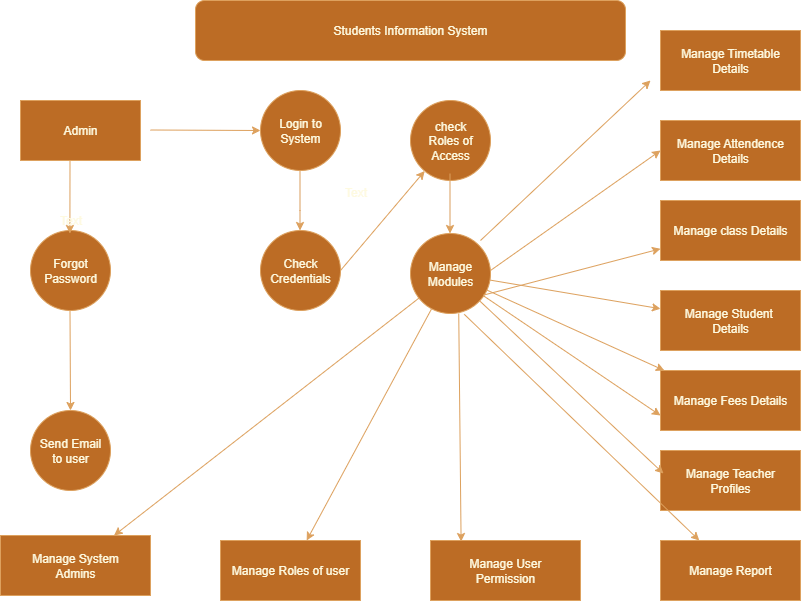

The diagram above was exported from draw.io. Its source (the exported page's mxGraphModel, read from the mxfile embedded in the PNG):
<mxGraphModel dx="1859" dy="658" grid="1" gridSize="10" guides="1" tooltips="1" connect="1" arrows="1" fold="1" page="1" pageScale="1" pageWidth="827" pageHeight="1169" math="0" shadow="0">
  <root>
    <mxCell id="0" />
    <mxCell id="1" parent="0" />
    <mxCell id="_tleAhNG9aPcYrPGhJ_x-1" value="Manage Timetable&lt;div&gt;Details&lt;/div&gt;" style="rounded=0;whiteSpace=wrap;html=1;labelBackgroundColor=none;fillColor=#BC6C25;strokeColor=#DDA15E;fontColor=#FEFAE0;" vertex="1" parent="1">
      <mxGeometry x="650" y="50" width="140" height="60" as="geometry" />
    </mxCell>
    <mxCell id="_tleAhNG9aPcYrPGhJ_x-2" value="Manage Attendence&lt;div&gt;Details&lt;/div&gt;" style="rounded=0;whiteSpace=wrap;html=1;labelBackgroundColor=none;fillColor=#BC6C25;strokeColor=#DDA15E;fontColor=#FEFAE0;" vertex="1" parent="1">
      <mxGeometry x="650" y="140" width="140" height="60" as="geometry" />
    </mxCell>
    <mxCell id="_tleAhNG9aPcYrPGhJ_x-3" value="Manage class Details" style="rounded=0;whiteSpace=wrap;html=1;labelBackgroundColor=none;fillColor=#BC6C25;strokeColor=#DDA15E;fontColor=#FEFAE0;" vertex="1" parent="1">
      <mxGeometry x="650" y="220" width="140" height="60" as="geometry" />
    </mxCell>
    <mxCell id="_tleAhNG9aPcYrPGhJ_x-4" value="Manage Student&amp;nbsp;&lt;div&gt;Details&lt;/div&gt;" style="rounded=0;whiteSpace=wrap;html=1;labelBackgroundColor=none;fillColor=#BC6C25;strokeColor=#DDA15E;fontColor=#FEFAE0;" vertex="1" parent="1">
      <mxGeometry x="650" y="310" width="140" height="60" as="geometry" />
    </mxCell>
    <mxCell id="_tleAhNG9aPcYrPGhJ_x-5" value="Manage Fees Details" style="rounded=0;whiteSpace=wrap;html=1;labelBackgroundColor=none;fillColor=#BC6C25;strokeColor=#DDA15E;fontColor=#FEFAE0;" vertex="1" parent="1">
      <mxGeometry x="650" y="390" width="140" height="60" as="geometry" />
    </mxCell>
    <mxCell id="_tleAhNG9aPcYrPGhJ_x-6" value="Manage Teacher&lt;div&gt;Profiles&lt;/div&gt;" style="rounded=0;whiteSpace=wrap;html=1;labelBackgroundColor=none;fillColor=#BC6C25;strokeColor=#DDA15E;fontColor=#FEFAE0;" vertex="1" parent="1">
      <mxGeometry x="650" y="470" width="140" height="60" as="geometry" />
    </mxCell>
    <mxCell id="_tleAhNG9aPcYrPGhJ_x-7" value="Manage Report" style="rounded=0;whiteSpace=wrap;html=1;labelBackgroundColor=none;fillColor=#BC6C25;strokeColor=#DDA15E;fontColor=#FEFAE0;" vertex="1" parent="1">
      <mxGeometry x="650" y="560" width="140" height="60" as="geometry" />
    </mxCell>
    <mxCell id="_tleAhNG9aPcYrPGhJ_x-8" value="Manage System&lt;div&gt;Admins&lt;/div&gt;" style="rounded=0;whiteSpace=wrap;html=1;labelBackgroundColor=none;fillColor=#BC6C25;strokeColor=#DDA15E;fontColor=#FEFAE0;" vertex="1" parent="1">
      <mxGeometry x="-10" y="555" width="150" height="60" as="geometry" />
    </mxCell>
    <mxCell id="_tleAhNG9aPcYrPGhJ_x-9" value="Manage Roles of user" style="rounded=0;whiteSpace=wrap;html=1;labelBackgroundColor=none;fillColor=#BC6C25;strokeColor=#DDA15E;fontColor=#FEFAE0;" vertex="1" parent="1">
      <mxGeometry x="210" y="560" width="140" height="60" as="geometry" />
    </mxCell>
    <mxCell id="_tleAhNG9aPcYrPGhJ_x-10" value="Manage User&lt;div&gt;Permission&lt;/div&gt;" style="rounded=0;whiteSpace=wrap;html=1;labelBackgroundColor=none;fillColor=#BC6C25;strokeColor=#DDA15E;fontColor=#FEFAE0;" vertex="1" parent="1">
      <mxGeometry x="420" y="560" width="150" height="60" as="geometry" />
    </mxCell>
    <mxCell id="_tleAhNG9aPcYrPGhJ_x-11" value="check&lt;div&gt;Roles of&lt;/div&gt;&lt;div&gt;Access&lt;/div&gt;" style="ellipse;whiteSpace=wrap;html=1;aspect=fixed;labelBackgroundColor=none;fillColor=#BC6C25;strokeColor=#DDA15E;fontColor=#FEFAE0;" vertex="1" parent="1">
      <mxGeometry x="400" y="120" width="80" height="80" as="geometry" />
    </mxCell>
    <mxCell id="_tleAhNG9aPcYrPGhJ_x-12" value="Manage&lt;div&gt;Modules&lt;/div&gt;" style="ellipse;whiteSpace=wrap;html=1;aspect=fixed;labelBackgroundColor=none;fillColor=#BC6C25;strokeColor=#DDA15E;fontColor=#FEFAE0;" vertex="1" parent="1">
      <mxGeometry x="400" y="253" width="80" height="80" as="geometry" />
    </mxCell>
    <mxCell id="_tleAhNG9aPcYrPGhJ_x-13" value="Login to&lt;div&gt;System&lt;/div&gt;" style="ellipse;whiteSpace=wrap;html=1;aspect=fixed;labelBackgroundColor=none;fillColor=#BC6C25;strokeColor=#DDA15E;fontColor=#FEFAE0;" vertex="1" parent="1">
      <mxGeometry x="250" y="110" width="80" height="80" as="geometry" />
    </mxCell>
    <mxCell id="_tleAhNG9aPcYrPGhJ_x-14" value="Check&lt;div&gt;Credentials&lt;/div&gt;" style="ellipse;whiteSpace=wrap;html=1;aspect=fixed;labelBackgroundColor=none;fillColor=#BC6C25;strokeColor=#DDA15E;fontColor=#FEFAE0;" vertex="1" parent="1">
      <mxGeometry x="250" y="250" width="80" height="80" as="geometry" />
    </mxCell>
    <mxCell id="_tleAhNG9aPcYrPGhJ_x-15" value="Admin" style="rounded=0;whiteSpace=wrap;html=1;labelBackgroundColor=none;fillColor=#BC6C25;strokeColor=#DDA15E;fontColor=#FEFAE0;" vertex="1" parent="1">
      <mxGeometry x="10" y="120" width="120" height="60" as="geometry" />
    </mxCell>
    <mxCell id="_tleAhNG9aPcYrPGhJ_x-16" value="Forgot&lt;div&gt;Password&lt;/div&gt;" style="ellipse;whiteSpace=wrap;html=1;aspect=fixed;labelBackgroundColor=none;fillColor=#BC6C25;strokeColor=#DDA15E;fontColor=#FEFAE0;" vertex="1" parent="1">
      <mxGeometry x="20" y="250" width="80" height="80" as="geometry" />
    </mxCell>
    <mxCell id="_tleAhNG9aPcYrPGhJ_x-17" value="Send Email&lt;div&gt;to user&lt;/div&gt;" style="ellipse;whiteSpace=wrap;html=1;aspect=fixed;labelBackgroundColor=none;fillColor=#BC6C25;strokeColor=#DDA15E;fontColor=#FEFAE0;" vertex="1" parent="1">
      <mxGeometry x="20" y="430" width="80" height="80" as="geometry" />
    </mxCell>
    <mxCell id="_tleAhNG9aPcYrPGhJ_x-18" value="Students Information System" style="rounded=1;whiteSpace=wrap;html=1;labelBackgroundColor=none;fillColor=#BC6C25;strokeColor=#DDA15E;fontColor=#FEFAE0;" vertex="1" parent="1">
      <mxGeometry x="185" y="20" width="430" height="60" as="geometry" />
    </mxCell>
    <mxCell id="_tleAhNG9aPcYrPGhJ_x-22" value="" style="endArrow=classic;html=1;rounded=0;strokeColor=#DDA15E;fontColor=#FEFAE0;fillColor=#BC6C25;entryX=0.5;entryY=0;entryDx=0;entryDy=0;" edge="1" parent="1" target="_tleAhNG9aPcYrPGhJ_x-17">
      <mxGeometry width="50" height="50" relative="1" as="geometry">
        <mxPoint x="59.5" y="330" as="sourcePoint" />
        <mxPoint x="70" y="420" as="targetPoint" />
      </mxGeometry>
    </mxCell>
    <mxCell id="_tleAhNG9aPcYrPGhJ_x-24" value="" style="endArrow=classic;html=1;rounded=0;strokeColor=#DDA15E;fontColor=#FEFAE0;fillColor=#BC6C25;entryX=0.485;entryY=1;entryDx=0;entryDy=0;entryPerimeter=0;" edge="1" parent="1" target="_tleAhNG9aPcYrPGhJ_x-25">
      <mxGeometry width="50" height="50" relative="1" as="geometry">
        <mxPoint x="59.5" y="180" as="sourcePoint" />
        <mxPoint x="60" y="240" as="targetPoint" />
      </mxGeometry>
    </mxCell>
    <mxCell id="_tleAhNG9aPcYrPGhJ_x-25" value="Text" style="text;html=1;align=center;verticalAlign=middle;resizable=0;points=[];autosize=1;strokeColor=none;fillColor=none;fontColor=#FEFAE0;" vertex="1" parent="1">
      <mxGeometry x="40" y="227" width="40" height="26" as="geometry" />
    </mxCell>
    <mxCell id="_tleAhNG9aPcYrPGhJ_x-26" value="" style="endArrow=classic;html=1;rounded=0;strokeColor=#DDA15E;fontColor=#FEFAE0;fillColor=#BC6C25;entryX=0;entryY=0.5;entryDx=0;entryDy=0;" edge="1" parent="1" target="_tleAhNG9aPcYrPGhJ_x-13">
      <mxGeometry width="50" height="50" relative="1" as="geometry">
        <mxPoint x="140" y="149.5" as="sourcePoint" />
        <mxPoint x="200" y="149.5" as="targetPoint" />
      </mxGeometry>
    </mxCell>
    <mxCell id="_tleAhNG9aPcYrPGhJ_x-28" value="Text" style="text;html=1;align=center;verticalAlign=middle;resizable=0;points=[];autosize=1;strokeColor=none;fillColor=none;fontColor=#FEFAE0;" vertex="1" parent="1">
      <mxGeometry x="320" y="197" width="50" height="30" as="geometry" />
    </mxCell>
    <mxCell id="_tleAhNG9aPcYrPGhJ_x-29" value="" style="endArrow=classic;html=1;rounded=0;strokeColor=#DDA15E;fontColor=#FEFAE0;fillColor=#BC6C25;" edge="1" parent="1">
      <mxGeometry width="50" height="50" relative="1" as="geometry">
        <mxPoint x="289.5" y="190" as="sourcePoint" />
        <mxPoint x="289.5" y="250" as="targetPoint" />
        <Array as="points">
          <mxPoint x="289.5" y="230" />
        </Array>
      </mxGeometry>
    </mxCell>
    <mxCell id="_tleAhNG9aPcYrPGhJ_x-30" value="" style="endArrow=classic;html=1;rounded=0;strokeColor=#DDA15E;fontColor=#FEFAE0;fillColor=#BC6C25;" edge="1" parent="1" target="_tleAhNG9aPcYrPGhJ_x-11">
      <mxGeometry width="50" height="50" relative="1" as="geometry">
        <mxPoint x="330" y="290" as="sourcePoint" />
        <mxPoint x="380" y="240" as="targetPoint" />
      </mxGeometry>
    </mxCell>
    <mxCell id="_tleAhNG9aPcYrPGhJ_x-31" value="" style="endArrow=classic;html=1;rounded=0;strokeColor=#DDA15E;fontColor=#FEFAE0;fillColor=#BC6C25;" edge="1" parent="1">
      <mxGeometry width="50" height="50" relative="1" as="geometry">
        <mxPoint x="439.5" y="193" as="sourcePoint" />
        <mxPoint x="439.5" y="253" as="targetPoint" />
      </mxGeometry>
    </mxCell>
    <mxCell id="_tleAhNG9aPcYrPGhJ_x-32" value="" style="endArrow=classic;html=1;rounded=0;strokeColor=#DDA15E;fontColor=#FEFAE0;fillColor=#BC6C25;" edge="1" parent="1">
      <mxGeometry width="50" height="50" relative="1" as="geometry">
        <mxPoint x="470" y="260" as="sourcePoint" />
        <mxPoint x="640" y="100" as="targetPoint" />
      </mxGeometry>
    </mxCell>
    <mxCell id="_tleAhNG9aPcYrPGhJ_x-33" value="" style="endArrow=classic;html=1;rounded=0;strokeColor=#DDA15E;fontColor=#FEFAE0;fillColor=#BC6C25;entryX=0;entryY=0.5;entryDx=0;entryDy=0;" edge="1" parent="1" target="_tleAhNG9aPcYrPGhJ_x-2">
      <mxGeometry width="50" height="50" relative="1" as="geometry">
        <mxPoint x="480" y="290" as="sourcePoint" />
        <mxPoint x="530" y="240" as="targetPoint" />
      </mxGeometry>
    </mxCell>
    <mxCell id="_tleAhNG9aPcYrPGhJ_x-34" value="" style="endArrow=classic;html=1;rounded=0;strokeColor=#DDA15E;fontColor=#FEFAE0;fillColor=#BC6C25;exitX=0.913;exitY=0.77;exitDx=0;exitDy=0;exitPerimeter=0;" edge="1" parent="1" source="_tleAhNG9aPcYrPGhJ_x-12" target="_tleAhNG9aPcYrPGhJ_x-3">
      <mxGeometry width="50" height="50" relative="1" as="geometry">
        <mxPoint x="490" y="320" as="sourcePoint" />
        <mxPoint x="540" y="270" as="targetPoint" />
      </mxGeometry>
    </mxCell>
    <mxCell id="_tleAhNG9aPcYrPGhJ_x-35" value="" style="endArrow=classic;html=1;rounded=0;strokeColor=#DDA15E;fontColor=#FEFAE0;fillColor=#BC6C25;" edge="1" parent="1" source="_tleAhNG9aPcYrPGhJ_x-12" target="_tleAhNG9aPcYrPGhJ_x-4">
      <mxGeometry width="50" height="50" relative="1" as="geometry">
        <mxPoint x="490" y="380" as="sourcePoint" />
        <mxPoint x="540" y="330" as="targetPoint" />
      </mxGeometry>
    </mxCell>
    <mxCell id="_tleAhNG9aPcYrPGhJ_x-36" value="" style="endArrow=classic;html=1;rounded=0;strokeColor=#DDA15E;fontColor=#FEFAE0;fillColor=#BC6C25;" edge="1" parent="1" source="_tleAhNG9aPcYrPGhJ_x-12" target="_tleAhNG9aPcYrPGhJ_x-5">
      <mxGeometry width="50" height="50" relative="1" as="geometry">
        <mxPoint x="450" y="390" as="sourcePoint" />
        <mxPoint x="500" y="340" as="targetPoint" />
      </mxGeometry>
    </mxCell>
    <mxCell id="_tleAhNG9aPcYrPGhJ_x-37" value="" style="endArrow=classic;html=1;rounded=0;strokeColor=#DDA15E;fontColor=#FEFAE0;fillColor=#BC6C25;entryX=0;entryY=0.75;entryDx=0;entryDy=0;" edge="1" parent="1" source="_tleAhNG9aPcYrPGhJ_x-12" target="_tleAhNG9aPcYrPGhJ_x-5">
      <mxGeometry width="50" height="50" relative="1" as="geometry">
        <mxPoint x="450" y="420" as="sourcePoint" />
        <mxPoint x="500" y="370" as="targetPoint" />
      </mxGeometry>
    </mxCell>
    <mxCell id="_tleAhNG9aPcYrPGhJ_x-38" value="" style="endArrow=classic;html=1;rounded=0;strokeColor=#DDA15E;fontColor=#FEFAE0;fillColor=#BC6C25;entryX=0.021;entryY=0.383;entryDx=0;entryDy=0;entryPerimeter=0;" edge="1" parent="1" source="_tleAhNG9aPcYrPGhJ_x-12" target="_tleAhNG9aPcYrPGhJ_x-6">
      <mxGeometry width="50" height="50" relative="1" as="geometry">
        <mxPoint x="430" y="450" as="sourcePoint" />
        <mxPoint x="480" y="400" as="targetPoint" />
      </mxGeometry>
    </mxCell>
    <mxCell id="_tleAhNG9aPcYrPGhJ_x-39" value="" style="endArrow=classic;html=1;rounded=0;strokeColor=#DDA15E;fontColor=#FEFAE0;fillColor=#BC6C25;exitX=0.672;exitY=1.01;exitDx=0;exitDy=0;exitPerimeter=0;" edge="1" parent="1" source="_tleAhNG9aPcYrPGhJ_x-12" target="_tleAhNG9aPcYrPGhJ_x-7">
      <mxGeometry width="50" height="50" relative="1" as="geometry">
        <mxPoint x="320" y="470" as="sourcePoint" />
        <mxPoint x="370" y="420" as="targetPoint" />
      </mxGeometry>
    </mxCell>
    <mxCell id="_tleAhNG9aPcYrPGhJ_x-40" value="" style="endArrow=classic;html=1;rounded=0;strokeColor=#DDA15E;fontColor=#FEFAE0;fillColor=#BC6C25;entryX=0.204;entryY=0.017;entryDx=0;entryDy=0;entryPerimeter=0;exitX=0.603;exitY=1;exitDx=0;exitDy=0;exitPerimeter=0;" edge="1" parent="1" source="_tleAhNG9aPcYrPGhJ_x-12" target="_tleAhNG9aPcYrPGhJ_x-10">
      <mxGeometry width="50" height="50" relative="1" as="geometry">
        <mxPoint x="370" y="460" as="sourcePoint" />
        <mxPoint x="420" y="410" as="targetPoint" />
      </mxGeometry>
    </mxCell>
    <mxCell id="_tleAhNG9aPcYrPGhJ_x-41" value="" style="endArrow=classic;html=1;rounded=0;strokeColor=#DDA15E;fontColor=#FEFAE0;fillColor=#BC6C25;" edge="1" parent="1" source="_tleAhNG9aPcYrPGhJ_x-12" target="_tleAhNG9aPcYrPGhJ_x-9">
      <mxGeometry width="50" height="50" relative="1" as="geometry">
        <mxPoint x="240" y="460" as="sourcePoint" />
        <mxPoint x="290" y="410" as="targetPoint" />
      </mxGeometry>
    </mxCell>
    <mxCell id="_tleAhNG9aPcYrPGhJ_x-42" value="" style="endArrow=classic;html=1;rounded=0;strokeColor=#DDA15E;fontColor=#FEFAE0;fillColor=#BC6C25;" edge="1" parent="1" source="_tleAhNG9aPcYrPGhJ_x-12" target="_tleAhNG9aPcYrPGhJ_x-8">
      <mxGeometry width="50" height="50" relative="1" as="geometry">
        <mxPoint x="130" y="440" as="sourcePoint" />
        <mxPoint x="180" y="390" as="targetPoint" />
      </mxGeometry>
    </mxCell>
  </root>
</mxGraphModel>